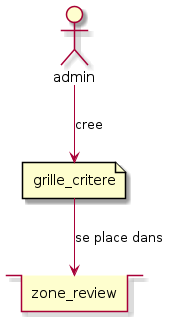

The diagram above was rendered by PlantUML. Its source (embedded in the PNG):
@startuml

actor admin
stack zone_review
file grille_critere

admin --> grille_critere : cree
grille_critere --> zone_review : se place dans

@enduml